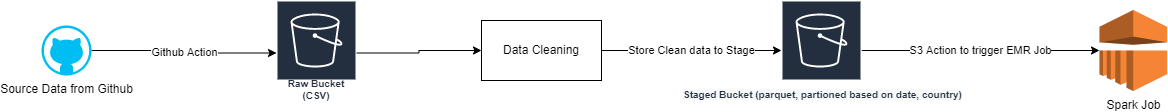

The diagram above was exported from draw.io. Its source (the exported page's mxGraphModel, read from the mxfile embedded in the PNG):
<mxGraphModel dx="782" dy="436" grid="1" gridSize="10" guides="1" tooltips="1" connect="1" arrows="1" fold="1" page="1" pageScale="1" pageWidth="850" pageHeight="1100" math="0" shadow="0">
  <root>
    <mxCell id="0" />
    <mxCell id="1" parent="0" />
    <mxCell id="9YaDt-Vg7a0GJmHrxMPw-5" value="Github Action" style="edgeStyle=orthogonalEdgeStyle;rounded=0;orthogonalLoop=1;jettySize=auto;html=1;" edge="1" parent="1" source="9YaDt-Vg7a0GJmHrxMPw-1" target="9YaDt-Vg7a0GJmHrxMPw-4">
      <mxGeometry relative="1" as="geometry" />
    </mxCell>
    <mxCell id="9YaDt-Vg7a0GJmHrxMPw-1" value="Source Data from Github" style="verticalLabelPosition=bottom;html=1;verticalAlign=top;align=center;strokeColor=none;fillColor=#00BEF2;shape=mxgraph.azure.github_code;pointerEvents=1;" vertex="1" parent="1">
      <mxGeometry x="150" y="160" width="50" height="50" as="geometry" />
    </mxCell>
    <mxCell id="9YaDt-Vg7a0GJmHrxMPw-8" style="edgeStyle=orthogonalEdgeStyle;rounded=0;orthogonalLoop=1;jettySize=auto;html=1;" edge="1" parent="1" source="9YaDt-Vg7a0GJmHrxMPw-4" target="9YaDt-Vg7a0GJmHrxMPw-6">
      <mxGeometry relative="1" as="geometry" />
    </mxCell>
    <mxCell id="9YaDt-Vg7a0GJmHrxMPw-4" value="Raw Bucket (CSV)" style="sketch=0;outlineConnect=0;fontColor=#232F3E;gradientColor=none;strokeColor=#ffffff;fillColor=#232F3E;dashed=0;verticalLabelPosition=middle;verticalAlign=bottom;align=center;html=1;whiteSpace=wrap;fontSize=10;fontStyle=1;spacing=3;shape=mxgraph.aws4.productIcon;prIcon=mxgraph.aws4.s3;" vertex="1" parent="1">
      <mxGeometry x="385" y="135" width="80" height="105" as="geometry" />
    </mxCell>
    <mxCell id="9YaDt-Vg7a0GJmHrxMPw-9" value="Store Clean data to Stage" style="edgeStyle=orthogonalEdgeStyle;rounded=0;orthogonalLoop=1;jettySize=auto;html=1;" edge="1" parent="1" source="9YaDt-Vg7a0GJmHrxMPw-6" target="9YaDt-Vg7a0GJmHrxMPw-7">
      <mxGeometry relative="1" as="geometry" />
    </mxCell>
    <mxCell id="9YaDt-Vg7a0GJmHrxMPw-6" value="Data Cleaning" style="rounded=0;whiteSpace=wrap;html=1;" vertex="1" parent="1">
      <mxGeometry x="590" y="155" width="120" height="60" as="geometry" />
    </mxCell>
    <mxCell id="9YaDt-Vg7a0GJmHrxMPw-11" value="S3 Action to trigger EMR Job" style="edgeStyle=orthogonalEdgeStyle;rounded=0;orthogonalLoop=1;jettySize=auto;html=1;entryX=0;entryY=0.5;entryDx=0;entryDy=0;entryPerimeter=0;" edge="1" parent="1" source="9YaDt-Vg7a0GJmHrxMPw-7" target="9YaDt-Vg7a0GJmHrxMPw-10">
      <mxGeometry relative="1" as="geometry" />
    </mxCell>
    <mxCell id="9YaDt-Vg7a0GJmHrxMPw-7" value="" style="sketch=0;outlineConnect=0;fontColor=#232F3E;gradientColor=none;strokeColor=#ffffff;fillColor=#232F3E;dashed=0;verticalLabelPosition=middle;verticalAlign=bottom;align=center;html=1;whiteSpace=wrap;fontSize=10;fontStyle=1;spacing=3;shape=mxgraph.aws4.productIcon;prIcon=mxgraph.aws4.s3;" vertex="1" parent="1">
      <mxGeometry x="890" y="135" width="80" height="100" as="geometry" />
    </mxCell>
    <mxCell id="9YaDt-Vg7a0GJmHrxMPw-10" value="Spark Job" style="outlineConnect=0;dashed=0;verticalLabelPosition=bottom;verticalAlign=top;align=center;html=1;shape=mxgraph.aws3.emr;fillColor=#F58534;gradientColor=none;" vertex="1" parent="1">
      <mxGeometry x="1208" y="144.5" width="67.5" height="81" as="geometry" />
    </mxCell>
    <mxCell id="9YaDt-Vg7a0GJmHrxMPw-12" value="&lt;span style=&quot;color: rgb(35, 47, 62); font-family: helvetica; font-size: 10px; font-style: normal; font-weight: 700; letter-spacing: normal; text-align: center; text-indent: 0px; text-transform: none; word-spacing: 0px; background-color: rgb(248, 249, 250); display: inline; float: none;&quot;&gt;Staged Bucket (parquet, partioned based on date, country)&lt;/span&gt;" style="text;whiteSpace=wrap;html=1;" vertex="1" parent="1">
      <mxGeometry x="790" y="215" width="300" height="30" as="geometry" />
    </mxCell>
  </root>
</mxGraphModel>